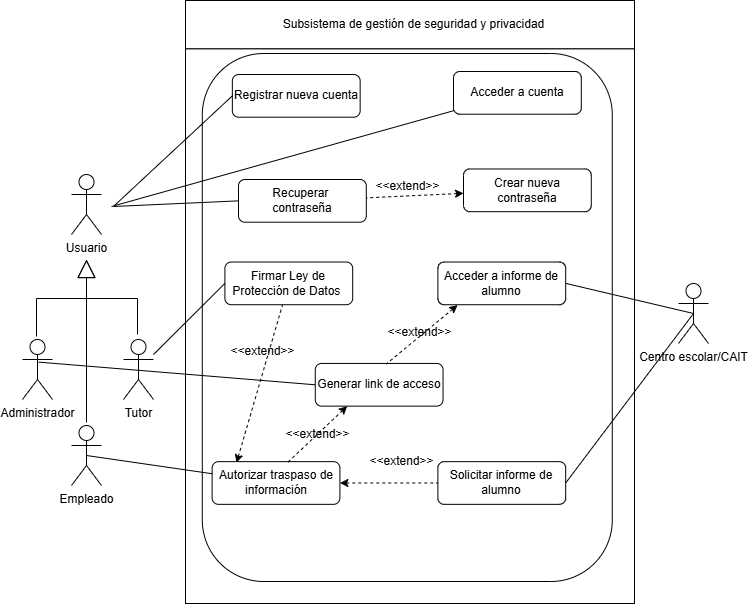

The diagram above was exported from draw.io. Its source (the exported page's mxGraphModel, read from the mxfile embedded in the PNG):
<mxGraphModel dx="1602" dy="615" grid="0" gridSize="10" guides="1" tooltips="1" connect="1" arrows="1" fold="1" page="0" pageScale="1" pageWidth="827" pageHeight="1169" math="0" shadow="0">
  <root>
    <mxCell id="0" />
    <mxCell id="1" parent="0" />
    <mxCell id="tQQ8SKUrImRXiELEiExN-32" value="" style="group;shadow=0;" parent="1" vertex="1" connectable="0">
      <mxGeometry x="109" y="11" width="449" height="603" as="geometry" />
    </mxCell>
    <mxCell id="tQQ8SKUrImRXiELEiExN-28" value="" style="rounded=0;whiteSpace=wrap;html=1;" parent="tQQ8SKUrImRXiELEiExN-32" vertex="1">
      <mxGeometry y="48.23" width="449" height="554.77" as="geometry" />
    </mxCell>
    <mxCell id="VcuO3_6zuNMTIZPM3ljV-93" value="" style="rounded=1;whiteSpace=wrap;html=1;" vertex="1" parent="tQQ8SKUrImRXiELEiExN-32">
      <mxGeometry x="16.79" y="53" width="410" height="528" as="geometry" />
    </mxCell>
    <mxCell id="tQQ8SKUrImRXiELEiExN-29" value="" style="rounded=0;whiteSpace=wrap;html=1;" parent="tQQ8SKUrImRXiELEiExN-32" vertex="1">
      <mxGeometry width="449" height="48.23" as="geometry" />
    </mxCell>
    <mxCell id="tQQ8SKUrImRXiELEiExN-31" value="Subsistema de gestión de seguridad y privacidad" style="text;html=1;align=center;verticalAlign=middle;resizable=0;points=[];autosize=1;strokeColor=none;fillColor=none;" parent="tQQ8SKUrImRXiELEiExN-32" vertex="1">
      <mxGeometry x="87.99521739130435" y="11.111274900398406" width="280" height="26" as="geometry" />
    </mxCell>
    <mxCell id="tQQ8SKUrImRXiELEiExN-33" value="Registrar nueva cuenta" style="rounded=1;whiteSpace=wrap;html=1;" parent="tQQ8SKUrImRXiELEiExN-32" vertex="1">
      <mxGeometry x="46.8577922077922" y="74.00015873015873" width="127.79220779220778" height="42.698412698412696" as="geometry" />
    </mxCell>
    <mxCell id="tQQ8SKUrImRXiELEiExN-34" value="Acceder a cuenta" style="rounded=1;whiteSpace=wrap;html=1;" parent="tQQ8SKUrImRXiELEiExN-32" vertex="1">
      <mxGeometry x="267.9950649350649" y="71.00492063492064" width="127.79220779220778" height="42.698412698412696" as="geometry" />
    </mxCell>
    <mxCell id="tQQ8SKUrImRXiELEiExN-40" value="Recuperar&amp;nbsp;&lt;div&gt;contraseña&lt;/div&gt;" style="rounded=1;whiteSpace=wrap;html=1;" parent="tQQ8SKUrImRXiELEiExN-32" vertex="1">
      <mxGeometry x="52.99753246753246" y="179.00428571428571" width="127.79220779220778" height="42.698412698412696" as="geometry" />
    </mxCell>
    <mxCell id="tQQ8SKUrImRXiELEiExN-57" value="Firmar Ley de Protección de Datos&amp;nbsp;" style="rounded=1;whiteSpace=wrap;html=1;" parent="tQQ8SKUrImRXiELEiExN-32" vertex="1">
      <mxGeometry x="39.4025974025974" y="261.52777777777777" width="127.79220779220778" height="42.698412698412696" as="geometry" />
    </mxCell>
    <mxCell id="VcuO3_6zuNMTIZPM3ljV-2" value="Solicitar informe de alumno" style="rounded=1;whiteSpace=wrap;html=1;" vertex="1" parent="tQQ8SKUrImRXiELEiExN-32">
      <mxGeometry x="252.38961038961037" y="461.1428571428571" width="127.79220779220778" height="42.698412698412696" as="geometry" />
    </mxCell>
    <mxCell id="VcuO3_6zuNMTIZPM3ljV-5" value="" style="endArrow=none;html=1;rounded=0;entryX=0;entryY=0.5;entryDx=0;entryDy=0;endFill=0;exitX=1;exitY=0.5;exitDx=0;exitDy=0;startArrow=classic;startFill=1;dashed=1;" edge="1" parent="tQQ8SKUrImRXiELEiExN-32" source="VcuO3_6zuNMTIZPM3ljV-27" target="VcuO3_6zuNMTIZPM3ljV-2">
      <mxGeometry width="50" height="50" relative="1" as="geometry">
        <mxPoint x="162.93506493506493" y="385.3531746031746" as="sourcePoint" />
        <mxPoint x="291.79220779220776" y="342.6547619047619" as="targetPoint" />
      </mxGeometry>
    </mxCell>
    <mxCell id="VcuO3_6zuNMTIZPM3ljV-6" value="&amp;lt;&amp;lt;extend&amp;gt;&amp;gt;" style="text;html=1;align=center;verticalAlign=middle;resizable=0;points=[];autosize=1;strokeColor=none;fillColor=none;" vertex="1" parent="tQQ8SKUrImRXiELEiExN-32">
      <mxGeometry x="36.2077922077922" y="338.3849206349206" width="82" height="26" as="geometry" />
    </mxCell>
    <mxCell id="VcuO3_6zuNMTIZPM3ljV-20" value="Generar link de acceso" style="rounded=1;whiteSpace=wrap;html=1;" vertex="1" parent="tQQ8SKUrImRXiELEiExN-32">
      <mxGeometry x="129.76233766233767" y="362.93650793650795" width="127.79220779220778" height="42.698412698412696" as="geometry" />
    </mxCell>
    <mxCell id="VcuO3_6zuNMTIZPM3ljV-22" value="Acceder a informe de alumno" style="rounded=1;whiteSpace=wrap;html=1;" vertex="1" parent="tQQ8SKUrImRXiELEiExN-32">
      <mxGeometry x="252.38961038961037" y="261.52777777777777" width="127.79220779220778" height="42.698412698412696" as="geometry" />
    </mxCell>
    <mxCell id="VcuO3_6zuNMTIZPM3ljV-23" value="&amp;lt;&amp;lt;extend&amp;gt;&amp;gt;" style="text;html=1;align=center;verticalAlign=middle;resizable=0;points=[];autosize=1;strokeColor=none;fillColor=none;" vertex="1" parent="tQQ8SKUrImRXiELEiExN-32">
      <mxGeometry x="192.75324675324674" y="319.170634920635" width="82" height="26" as="geometry" />
    </mxCell>
    <mxCell id="VcuO3_6zuNMTIZPM3ljV-25" value="" style="endArrow=none;html=1;rounded=0;endFill=0;exitX=0.154;exitY=1.009;exitDx=0;exitDy=0;startArrow=classic;startFill=1;dashed=1;entryX=0.555;entryY=0.015;entryDx=0;entryDy=0;entryPerimeter=0;exitPerimeter=0;" edge="1" parent="tQQ8SKUrImRXiELEiExN-32" source="VcuO3_6zuNMTIZPM3ljV-22" target="VcuO3_6zuNMTIZPM3ljV-20">
      <mxGeometry width="50" height="50" relative="1" as="geometry">
        <mxPoint x="162.93506493506493" y="478.22222222222223" as="sourcePoint" />
        <mxPoint x="272.6233766233766" y="478.22222222222223" as="targetPoint" />
      </mxGeometry>
    </mxCell>
    <mxCell id="VcuO3_6zuNMTIZPM3ljV-27" value="Autorizar traspaso de información" style="rounded=1;whiteSpace=wrap;html=1;" vertex="1" parent="tQQ8SKUrImRXiELEiExN-32">
      <mxGeometry x="26.623376623376622" y="461.1428571428571" width="127.79220779220778" height="42.698412698412696" as="geometry" />
    </mxCell>
    <mxCell id="VcuO3_6zuNMTIZPM3ljV-33" value="" style="endArrow=none;html=1;rounded=0;endFill=0;exitX=0.25;exitY=1;exitDx=0;exitDy=0;startArrow=classic;startFill=1;dashed=1;entryX=0.581;entryY=0.047;entryDx=0;entryDy=0;entryPerimeter=0;" edge="1" parent="tQQ8SKUrImRXiELEiExN-32" source="VcuO3_6zuNMTIZPM3ljV-20" target="VcuO3_6zuNMTIZPM3ljV-27">
      <mxGeometry width="50" height="50" relative="1" as="geometry">
        <mxPoint x="160.64545454545456" y="399.23015873015873" as="sourcePoint" />
        <mxPoint x="109.68831168831169" y="454.73809523809524" as="targetPoint" />
      </mxGeometry>
    </mxCell>
    <mxCell id="VcuO3_6zuNMTIZPM3ljV-39" value="&amp;lt;&amp;lt;extend&amp;gt;&amp;gt;" style="text;html=1;align=center;verticalAlign=middle;resizable=0;points=[];autosize=1;strokeColor=none;fillColor=none;" vertex="1" parent="tQQ8SKUrImRXiELEiExN-32">
      <mxGeometry x="90.51948051948051" y="420.57936507936506" width="82" height="26" as="geometry" />
    </mxCell>
    <mxCell id="VcuO3_6zuNMTIZPM3ljV-41" value="&amp;lt;&amp;lt;extend&amp;gt;&amp;gt;" style="text;html=1;align=center;verticalAlign=middle;resizable=0;points=[];autosize=1;strokeColor=none;fillColor=none;" vertex="1" parent="tQQ8SKUrImRXiELEiExN-32">
      <mxGeometry x="174.64935064935062" y="448.3333333333333" width="82" height="26" as="geometry" />
    </mxCell>
    <mxCell id="VcuO3_6zuNMTIZPM3ljV-42" value="" style="endArrow=none;html=1;rounded=0;endFill=0;exitX=0.191;exitY=0.026;exitDx=0;exitDy=0;startArrow=classic;startFill=1;dashed=1;exitPerimeter=0;" edge="1" parent="tQQ8SKUrImRXiELEiExN-32" source="VcuO3_6zuNMTIZPM3ljV-27" target="tQQ8SKUrImRXiELEiExN-57">
      <mxGeometry width="50" height="50" relative="1" as="geometry">
        <mxPoint x="187.42857142857142" y="409.9047619047619" as="sourcePoint" />
        <mxPoint x="101.16883116883116" y="471.8174603174603" as="targetPoint" />
      </mxGeometry>
    </mxCell>
    <mxCell id="VcuO3_6zuNMTIZPM3ljV-63" value="Crear nueva contraseña" style="rounded=1;whiteSpace=wrap;html=1;" vertex="1" parent="tQQ8SKUrImRXiELEiExN-32">
      <mxGeometry x="277.9987012987013" y="168.46904761904761" width="127.79220779220778" height="42.698412698412696" as="geometry" />
    </mxCell>
    <mxCell id="VcuO3_6zuNMTIZPM3ljV-64" value="" style="endArrow=none;html=1;rounded=0;endFill=0;startArrow=classic;startFill=1;dashed=1;" edge="1" parent="tQQ8SKUrImRXiELEiExN-32" source="VcuO3_6zuNMTIZPM3ljV-63" target="tQQ8SKUrImRXiELEiExN-40">
      <mxGeometry width="50" height="50" relative="1" as="geometry">
        <mxPoint x="61.76623376623376" y="472.8849206349206" as="sourcePoint" />
        <mxPoint x="111.81818181818181" y="260.46031746031747" as="targetPoint" />
      </mxGeometry>
    </mxCell>
    <mxCell id="VcuO3_6zuNMTIZPM3ljV-68" value="&amp;lt;&amp;lt;extend&amp;gt;&amp;gt;" style="text;html=1;align=center;verticalAlign=middle;resizable=0;points=[];autosize=1;strokeColor=none;fillColor=none;" vertex="1" parent="tQQ8SKUrImRXiELEiExN-32">
      <mxGeometry x="180.7893506493506" y="173.00412698412697" width="82" height="26" as="geometry" />
    </mxCell>
    <mxCell id="tQQ8SKUrImRXiELEiExN-17" value="Tutor" style="shape=umlActor;verticalLabelPosition=bottom;verticalAlign=top;html=1;" parent="1" vertex="1">
      <mxGeometry x="47" y="350" width="30" height="60" as="geometry" />
    </mxCell>
    <mxCell id="tQQ8SKUrImRXiELEiExN-18" value="Administrador" style="shape=umlActor;verticalLabelPosition=bottom;verticalAlign=top;html=1;" parent="1" vertex="1">
      <mxGeometry x="-54" y="350" width="30" height="60" as="geometry" />
    </mxCell>
    <mxCell id="tQQ8SKUrImRXiELEiExN-20" value="Usuario" style="shape=umlActor;verticalLabelPosition=bottom;verticalAlign=top;html=1;" parent="1" vertex="1">
      <mxGeometry x="-5" y="185" width="30" height="60" as="geometry" />
    </mxCell>
    <mxCell id="tQQ8SKUrImRXiELEiExN-24" value="" style="endArrow=block;endSize=16;endFill=0;html=1;rounded=0;exitX=0.5;exitY=0;exitDx=0;exitDy=0;exitPerimeter=0;" parent="1" edge="1">
      <mxGeometry width="160" relative="1" as="geometry">
        <mxPoint x="-40" y="347" as="sourcePoint" />
        <mxPoint x="10" y="270" as="targetPoint" />
        <Array as="points">
          <mxPoint x="-40" y="309" />
          <mxPoint x="10" y="309" />
        </Array>
      </mxGeometry>
    </mxCell>
    <mxCell id="tQQ8SKUrImRXiELEiExN-25" value="" style="endArrow=block;endSize=16;endFill=0;html=1;rounded=0;" parent="1" edge="1">
      <mxGeometry width="160" relative="1" as="geometry">
        <mxPoint x="61" y="345" as="sourcePoint" />
        <mxPoint x="10" y="270" as="targetPoint" />
        <Array as="points">
          <mxPoint x="61" y="309" />
          <mxPoint x="10" y="309" />
        </Array>
      </mxGeometry>
    </mxCell>
    <mxCell id="tQQ8SKUrImRXiELEiExN-37" value="" style="endArrow=none;html=1;rounded=0;entryX=0;entryY=0.5;entryDx=0;entryDy=0;endFill=0;" parent="1" target="tQQ8SKUrImRXiELEiExN-33" edge="1">
      <mxGeometry width="50" height="50" relative="1" as="geometry">
        <mxPoint x="38" y="216" as="sourcePoint" />
        <mxPoint x="82" y="166" as="targetPoint" />
      </mxGeometry>
    </mxCell>
    <mxCell id="tQQ8SKUrImRXiELEiExN-39" value="" style="endArrow=none;html=1;rounded=0;endFill=0;" parent="1" target="tQQ8SKUrImRXiELEiExN-34" edge="1">
      <mxGeometry width="50" height="50" relative="1" as="geometry">
        <mxPoint x="35" y="217" as="sourcePoint" />
        <mxPoint x="252" y="155" as="targetPoint" />
      </mxGeometry>
    </mxCell>
    <mxCell id="tQQ8SKUrImRXiELEiExN-41" value="" style="endArrow=none;html=1;rounded=0;entryX=0;entryY=0.5;entryDx=0;entryDy=0;endFill=0;" parent="1" target="tQQ8SKUrImRXiELEiExN-40" edge="1">
      <mxGeometry width="50" height="50" relative="1" as="geometry">
        <mxPoint x="37" y="217" as="sourcePoint" />
        <mxPoint x="252" y="225" as="targetPoint" />
      </mxGeometry>
    </mxCell>
    <mxCell id="VcuO3_6zuNMTIZPM3ljV-1" value="Centro escolar/CAIT" style="shape=umlActor;verticalLabelPosition=bottom;verticalAlign=top;html=1;outlineConnect=0;" vertex="1" parent="1">
      <mxGeometry x="602" y="294" width="30" height="60" as="geometry" />
    </mxCell>
    <mxCell id="tQQ8SKUrImRXiELEiExN-58" value="" style="endArrow=none;html=1;rounded=0;entryX=0;entryY=0.5;entryDx=0;entryDy=0;endFill=0;" parent="1" target="tQQ8SKUrImRXiELEiExN-57" edge="1" source="tQQ8SKUrImRXiELEiExN-17">
      <mxGeometry width="50" height="50" relative="1" as="geometry">
        <mxPoint x="66" y="374" as="sourcePoint" />
        <mxPoint x="307" y="402" as="targetPoint" />
      </mxGeometry>
    </mxCell>
    <mxCell id="VcuO3_6zuNMTIZPM3ljV-3" value="" style="endArrow=none;html=1;rounded=0;entryX=0.5;entryY=0.5;entryDx=0;entryDy=0;endFill=0;exitX=1;exitY=0.5;exitDx=0;exitDy=0;entryPerimeter=0;" edge="1" parent="1" source="VcuO3_6zuNMTIZPM3ljV-2" target="VcuO3_6zuNMTIZPM3ljV-1">
      <mxGeometry width="50" height="50" relative="1" as="geometry">
        <mxPoint x="501" y="365" as="sourcePoint" />
        <mxPoint x="622" y="329" as="targetPoint" />
      </mxGeometry>
    </mxCell>
    <mxCell id="VcuO3_6zuNMTIZPM3ljV-21" value="" style="endArrow=none;html=1;rounded=0;entryX=0;entryY=0.5;entryDx=0;entryDy=0;endFill=0;exitX=0.537;exitY=0.377;exitDx=0;exitDy=0;exitPerimeter=0;" edge="1" parent="1" source="tQQ8SKUrImRXiELEiExN-18" target="VcuO3_6zuNMTIZPM3ljV-20">
      <mxGeometry width="50" height="50" relative="1" as="geometry">
        <mxPoint x="87" y="382" as="sourcePoint" />
        <mxPoint x="392" y="214" as="targetPoint" />
      </mxGeometry>
    </mxCell>
    <mxCell id="VcuO3_6zuNMTIZPM3ljV-26" value="" style="endArrow=none;html=1;rounded=0;entryX=0.5;entryY=0.5;entryDx=0;entryDy=0;endFill=0;exitX=1;exitY=0.5;exitDx=0;exitDy=0;entryPerimeter=0;" edge="1" parent="1" source="VcuO3_6zuNMTIZPM3ljV-22" target="VcuO3_6zuNMTIZPM3ljV-1">
      <mxGeometry width="50" height="50" relative="1" as="geometry">
        <mxPoint x="494" y="502" as="sourcePoint" />
        <mxPoint x="599" y="437" as="targetPoint" />
      </mxGeometry>
    </mxCell>
    <mxCell id="VcuO3_6zuNMTIZPM3ljV-29" value="Empleado" style="shape=umlActor;verticalLabelPosition=bottom;verticalAlign=top;html=1;" vertex="1" parent="1">
      <mxGeometry x="-5" y="436" width="30" height="60" as="geometry" />
    </mxCell>
    <mxCell id="VcuO3_6zuNMTIZPM3ljV-36" value="" style="endArrow=none;html=1;rounded=0;endFill=0;" edge="1" parent="1">
      <mxGeometry width="50" height="50" relative="1" as="geometry">
        <mxPoint x="10" y="296" as="sourcePoint" />
        <mxPoint x="10" y="433" as="targetPoint" />
      </mxGeometry>
    </mxCell>
    <mxCell id="VcuO3_6zuNMTIZPM3ljV-37" value="" style="endArrow=none;html=1;rounded=0;endFill=0;exitX=0.5;exitY=0.5;exitDx=0;exitDy=0;exitPerimeter=0;" edge="1" parent="1" source="VcuO3_6zuNMTIZPM3ljV-29" target="VcuO3_6zuNMTIZPM3ljV-27">
      <mxGeometry width="50" height="50" relative="1" as="geometry">
        <mxPoint x="23" y="473" as="sourcePoint" />
        <mxPoint x="186" y="513" as="targetPoint" />
      </mxGeometry>
    </mxCell>
  </root>
</mxGraphModel>